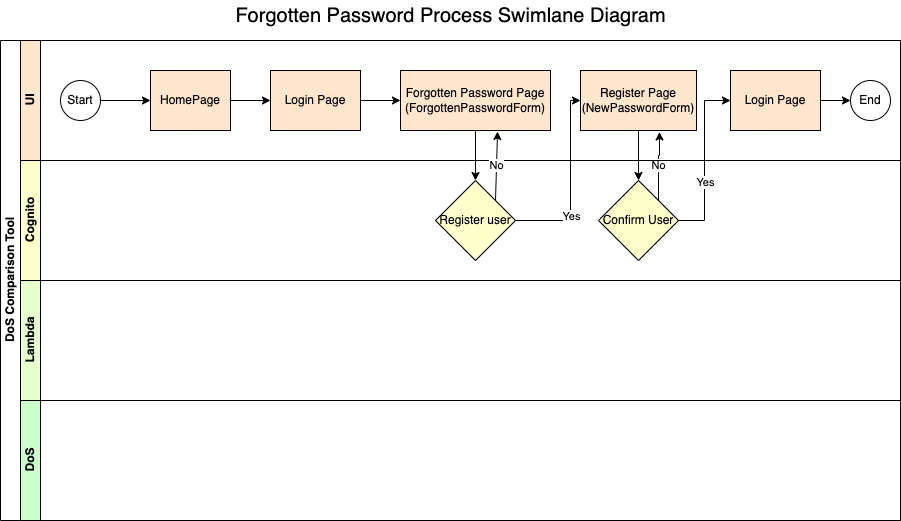

The diagram above was exported from draw.io. Its source (the exported page's mxGraphModel, read from the mxfile embedded in the PNG):
<mxGraphModel dx="1297" dy="884" grid="1" gridSize="10" guides="1" tooltips="1" connect="1" arrows="1" fold="1" page="1" pageScale="1" pageWidth="827" pageHeight="1169" background="#FFFFFF" math="0" shadow="0">
  <root>
    <mxCell id="0" />
    <mxCell id="1" parent="0" />
    <mxCell id="53" value="DoS Comparison Tool" style="swimlane;html=1;childLayout=stackLayout;resizeParent=1;resizeParentMax=0;horizontal=0;startSize=20;horizontalStack=0;" parent="1" vertex="1">
      <mxGeometry x="30" y="80" width="900" height="480" as="geometry" />
    </mxCell>
    <mxCell id="54" value="UI" style="swimlane;html=1;startSize=20;horizontal=0;fillColor=#FFE6CC;" parent="53" vertex="1">
      <mxGeometry x="20" width="880" height="120" as="geometry" />
    </mxCell>
    <mxCell id="55" value="" style="edgeStyle=orthogonalEdgeStyle;rounded=0;html=1;" parent="54" source="56" target="58" edge="1">
      <mxGeometry relative="1" as="geometry" />
    </mxCell>
    <mxCell id="56" value="Start" style="ellipse;whiteSpace=wrap;html=1;flipH=1;" parent="54" vertex="1">
      <mxGeometry x="40" y="40" width="40" height="40" as="geometry" />
    </mxCell>
    <mxCell id="57" value="" style="edgeStyle=orthogonalEdgeStyle;rounded=0;html=1;" parent="54" source="58" target="62" edge="1">
      <mxGeometry relative="1" as="geometry" />
    </mxCell>
    <mxCell id="58" value="HomePage" style="rounded=0;whiteSpace=wrap;html=1;fontFamily=Helvetica;fontSize=12;fontColor=#000000;align=center;flipH=1;fillColor=#FFE6CC;" parent="54" vertex="1">
      <mxGeometry x="130" y="30" width="80" height="60" as="geometry" />
    </mxCell>
    <mxCell id="59" value="Forgotten Password Page (ForgottenPasswordForm)" style="rounded=0;whiteSpace=wrap;html=1;fontFamily=Helvetica;fontSize=12;fontColor=#000000;align=center;flipH=1;fillColor=#FFE6CC;" parent="54" vertex="1">
      <mxGeometry x="380" y="30" width="150" height="60" as="geometry" />
    </mxCell>
    <mxCell id="60" value="Register Page (NewPasswordForm)" style="rounded=0;whiteSpace=wrap;html=1;fontFamily=Helvetica;fontSize=12;fontColor=#000000;align=center;flipH=1;fillColor=#FFE6CC;" parent="54" vertex="1">
      <mxGeometry x="560" y="30" width="116" height="60" as="geometry" />
    </mxCell>
    <mxCell id="61" value="" style="edgeStyle=orthogonalEdgeStyle;rounded=0;html=1;" parent="54" source="62" target="59" edge="1">
      <mxGeometry relative="1" as="geometry" />
    </mxCell>
    <mxCell id="62" value="Login Page" style="rounded=0;whiteSpace=wrap;html=1;fontFamily=Helvetica;fontSize=12;fontColor=#000000;align=center;flipH=1;fillColor=#FFE6CC;" parent="54" vertex="1">
      <mxGeometry x="250" y="30" width="90" height="60" as="geometry" />
    </mxCell>
    <mxCell id="63" value="" style="edgeStyle=orthogonalEdgeStyle;rounded=0;html=1;" parent="54" source="64" target="65" edge="1">
      <mxGeometry relative="1" as="geometry" />
    </mxCell>
    <mxCell id="64" value="Login Page" style="rounded=0;whiteSpace=wrap;html=1;fontFamily=Helvetica;fontSize=12;fontColor=#000000;align=center;flipH=1;fillColor=#FFE6CC;" parent="54" vertex="1">
      <mxGeometry x="710" y="30" width="90" height="60" as="geometry" />
    </mxCell>
    <mxCell id="65" value="End" style="ellipse;whiteSpace=wrap;html=1;flipH=1;" parent="54" vertex="1">
      <mxGeometry x="830" y="40" width="40" height="40" as="geometry" />
    </mxCell>
    <mxCell id="76" style="edgeStyle=orthogonalEdgeStyle;rounded=0;html=1;entryX=0.5;entryY=0;entryDx=0;entryDy=0;" parent="53" source="60" target="68" edge="1">
      <mxGeometry relative="1" as="geometry" />
    </mxCell>
    <mxCell id="79" value="No" style="edgeStyle=orthogonalEdgeStyle;rounded=0;html=1;exitX=1;exitY=0;exitDx=0;exitDy=0;entryX=0.319;entryY=1.025;entryDx=0;entryDy=0;entryPerimeter=0;" parent="53" source="68" target="60" edge="1">
      <mxGeometry relative="1" as="geometry">
        <Array as="points">
          <mxPoint x="658" y="115" />
          <mxPoint x="659" y="115" />
        </Array>
      </mxGeometry>
    </mxCell>
    <mxCell id="66" value="Cognito" style="swimlane;html=1;startSize=20;horizontal=0;fillColor=#FFFFCC;" parent="53" vertex="1">
      <mxGeometry x="20" y="120" width="880" height="120" as="geometry" />
    </mxCell>
    <mxCell id="67" value="&lt;span&gt;Register user&lt;/span&gt;" style="rhombus;whiteSpace=wrap;html=1;fillColor=#FFFFCC;" parent="66" vertex="1">
      <mxGeometry x="415" y="20" width="80" height="80" as="geometry" />
    </mxCell>
    <mxCell id="68" value="&lt;span&gt;Confirm User&lt;/span&gt;" style="rhombus;whiteSpace=wrap;html=1;fillColor=#FFFFCC;" parent="66" vertex="1">
      <mxGeometry x="578" y="20" width="80" height="80" as="geometry" />
    </mxCell>
    <mxCell id="69" value="Lambda" style="swimlane;html=1;startSize=20;horizontal=0;fillColor=#E6FFCC;" parent="53" vertex="1">
      <mxGeometry x="20" y="240" width="880" height="120" as="geometry" />
    </mxCell>
    <mxCell id="70" value="DoS" style="swimlane;html=1;startSize=20;horizontal=0;fillColor=#CCFFCC;" parent="53" vertex="1">
      <mxGeometry x="20" y="360" width="880" height="120" as="geometry" />
    </mxCell>
    <mxCell id="71" style="edgeStyle=orthogonalEdgeStyle;rounded=0;html=1;entryX=0.5;entryY=0;entryDx=0;entryDy=0;" parent="53" source="59" target="67" edge="1">
      <mxGeometry relative="1" as="geometry" />
    </mxCell>
    <mxCell id="72" style="edgeStyle=orthogonalEdgeStyle;rounded=0;html=1;entryX=0;entryY=0.5;entryDx=0;entryDy=0;exitX=1;exitY=0.5;exitDx=0;exitDy=0;" parent="53" source="67" target="60" edge="1">
      <mxGeometry relative="1" as="geometry">
        <Array as="points">
          <mxPoint x="570" y="180" />
          <mxPoint x="570" y="60" />
        </Array>
      </mxGeometry>
    </mxCell>
    <mxCell id="73" value="Yes" style="edgeLabel;html=1;align=center;verticalAlign=middle;resizable=0;points=[];" parent="72" vertex="1" connectable="0">
      <mxGeometry x="-0.3514" y="1" relative="1" as="geometry">
        <mxPoint x="1" as="offset" />
      </mxGeometry>
    </mxCell>
    <mxCell id="81" value="No" style="edgeStyle=none;html=1;exitX=1;exitY=0;exitDx=0;exitDy=0;entryX=0.353;entryY=1.017;entryDx=0;entryDy=0;entryPerimeter=0;" parent="53" source="67" target="59" edge="1">
      <mxGeometry relative="1" as="geometry" />
    </mxCell>
    <mxCell id="82" style="edgeStyle=orthogonalEdgeStyle;html=1;entryX=0;entryY=0.5;entryDx=0;entryDy=0;rounded=0;" parent="53" source="68" target="64" edge="1">
      <mxGeometry relative="1" as="geometry" />
    </mxCell>
    <mxCell id="83" value="Yes&lt;br&gt;" style="edgeLabel;html=1;align=center;verticalAlign=middle;resizable=0;points=[];" parent="82" vertex="1" connectable="0">
      <mxGeometry x="-0.2442" relative="1" as="geometry">
        <mxPoint as="offset" />
      </mxGeometry>
    </mxCell>
    <mxCell id="80" value="Forgotten Password Process Swimlane Diagram" style="text;html=1;strokeColor=none;fillColor=none;align=center;verticalAlign=middle;whiteSpace=wrap;rounded=0;fontSize=20;" parent="1" vertex="1">
      <mxGeometry x="259.5" y="40" width="441" height="30" as="geometry" />
    </mxCell>
  </root>
</mxGraphModel>